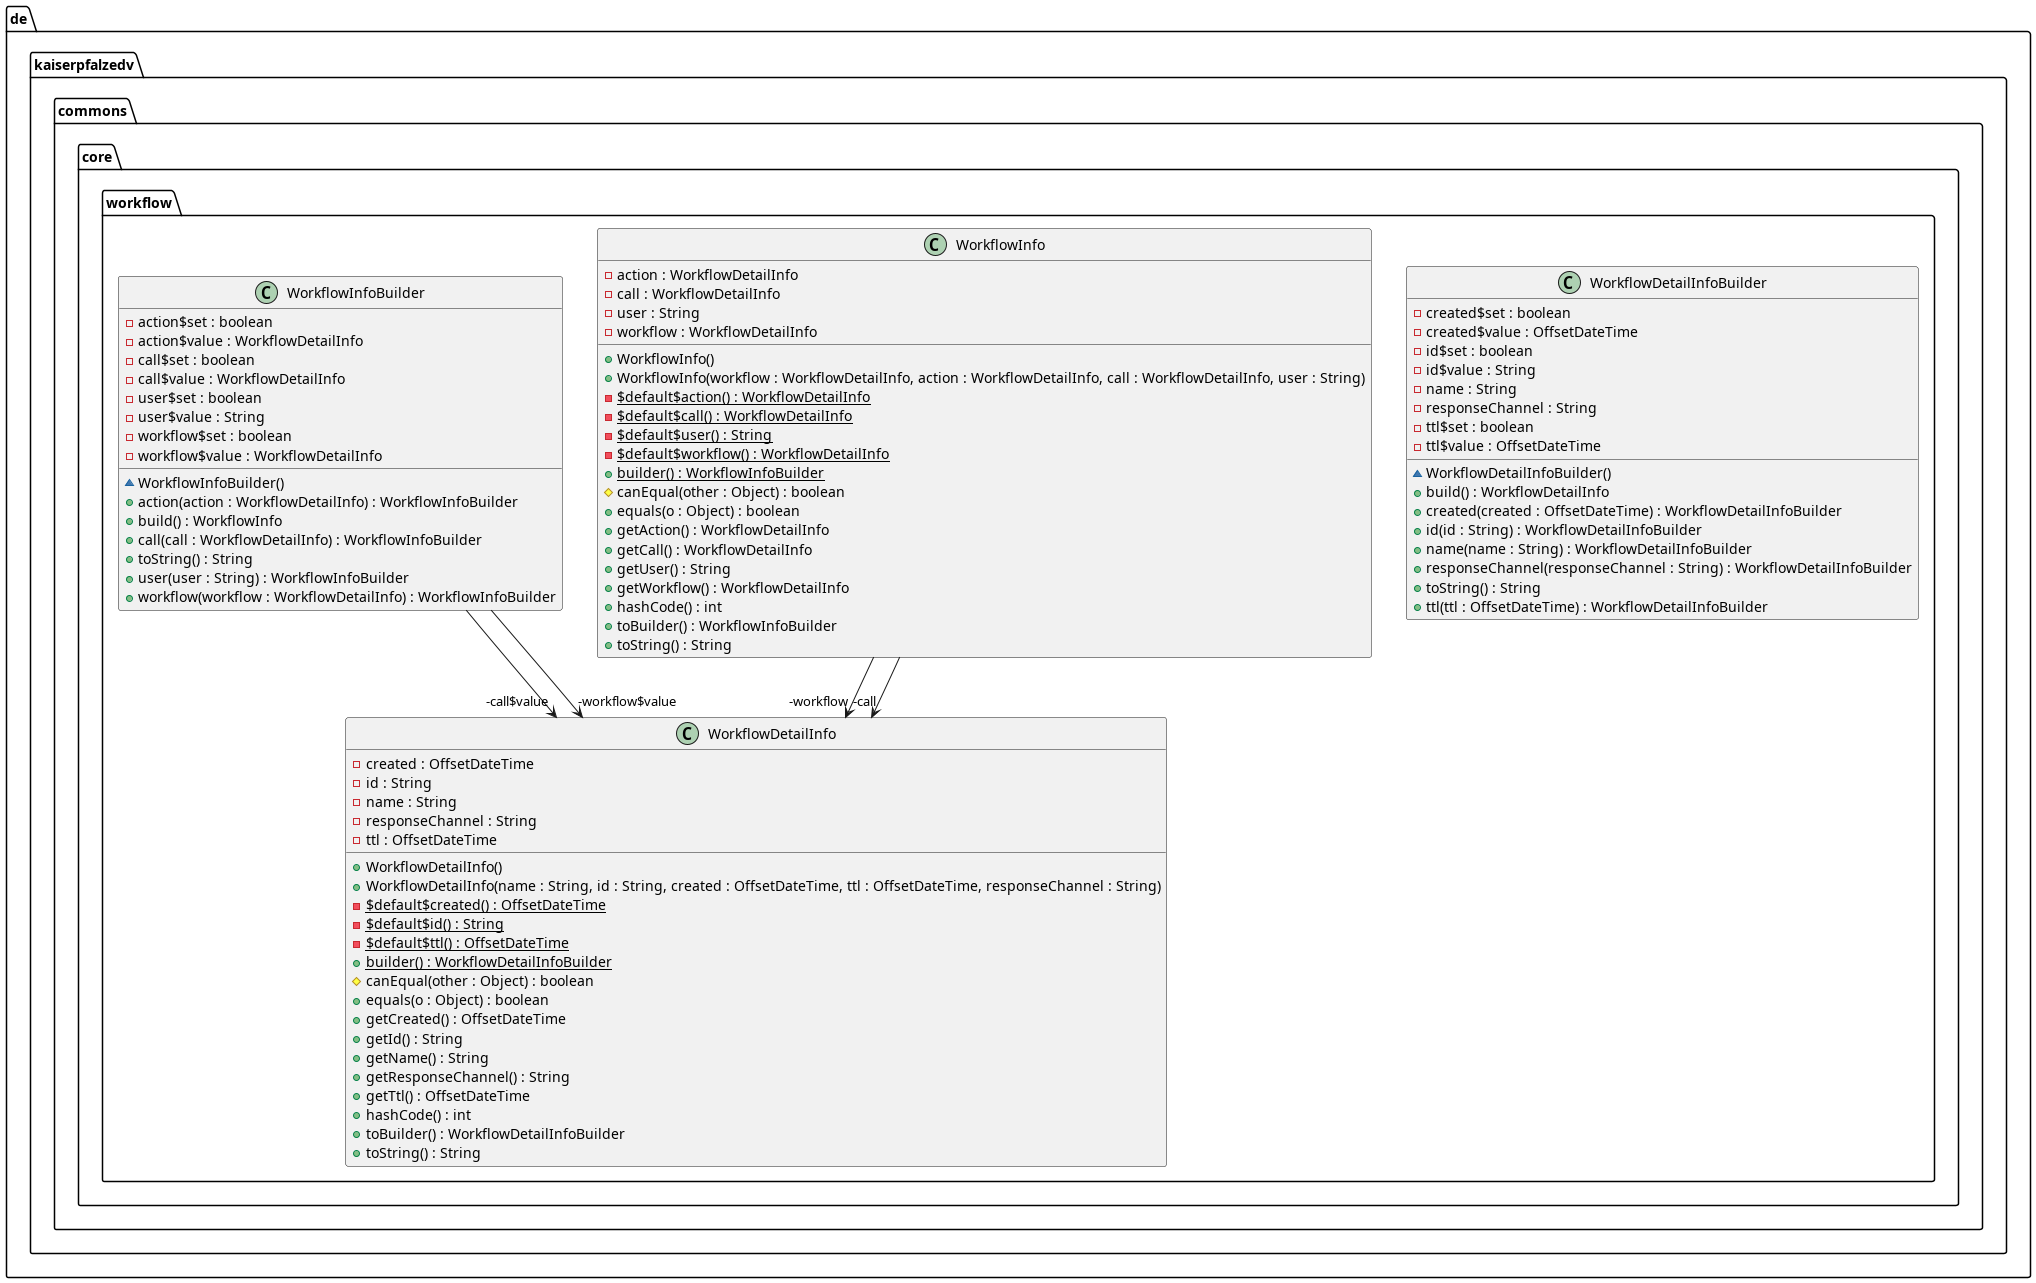

The diagram above was rendered by PlantUML. Its source (embedded in the PNG):
@startuml
package de.kaiserpfalzedv.commons.core.workflow {
  class WorkflowDetailInfo {
    - created : OffsetDateTime
    - id : String
    - name : String
    - responseChannel : String
    - ttl : OffsetDateTime
    + WorkflowDetailInfo()
    + WorkflowDetailInfo(name : String, id : String, created : OffsetDateTime, ttl : OffsetDateTime, responseChannel : String)
    - $default$created() : OffsetDateTime {static}
    - $default$id() : String {static}
    - $default$ttl() : OffsetDateTime {static}
    + builder() : WorkflowDetailInfoBuilder {static}
    # canEqual(other : Object) : boolean
    + equals(o : Object) : boolean
    + getCreated() : OffsetDateTime
    + getId() : String
    + getName() : String
    + getResponseChannel() : String
    + getTtl() : OffsetDateTime
    + hashCode() : int
    + toBuilder() : WorkflowDetailInfoBuilder
    + toString() : String
  }
  class WorkflowDetailInfoBuilder {
    - created$set : boolean
    - created$value : OffsetDateTime
    - id$set : boolean
    - id$value : String
    - name : String
    - responseChannel : String
    - ttl$set : boolean
    - ttl$value : OffsetDateTime
    ~ WorkflowDetailInfoBuilder()
    + build() : WorkflowDetailInfo
    + created(created : OffsetDateTime) : WorkflowDetailInfoBuilder
    + id(id : String) : WorkflowDetailInfoBuilder
    + name(name : String) : WorkflowDetailInfoBuilder
    + responseChannel(responseChannel : String) : WorkflowDetailInfoBuilder
    + toString() : String
    + ttl(ttl : OffsetDateTime) : WorkflowDetailInfoBuilder
  }
  class WorkflowInfo {
    - action : WorkflowDetailInfo
    - call : WorkflowDetailInfo
    - user : String
    - workflow : WorkflowDetailInfo
    + WorkflowInfo()
    + WorkflowInfo(workflow : WorkflowDetailInfo, action : WorkflowDetailInfo, call : WorkflowDetailInfo, user : String)
    - $default$action() : WorkflowDetailInfo {static}
    - $default$call() : WorkflowDetailInfo {static}
    - $default$user() : String {static}
    - $default$workflow() : WorkflowDetailInfo {static}
    + builder() : WorkflowInfoBuilder {static}
    # canEqual(other : Object) : boolean
    + equals(o : Object) : boolean
    + getAction() : WorkflowDetailInfo
    + getCall() : WorkflowDetailInfo
    + getUser() : String
    + getWorkflow() : WorkflowDetailInfo
    + hashCode() : int
    + toBuilder() : WorkflowInfoBuilder
    + toString() : String
  }
  class WorkflowInfoBuilder {
    - action$set : boolean
    - action$value : WorkflowDetailInfo
    - call$set : boolean
    - call$value : WorkflowDetailInfo
    - user$set : boolean
    - user$value : String
    - workflow$set : boolean
    - workflow$value : WorkflowDetailInfo
    ~ WorkflowInfoBuilder()
    + action(action : WorkflowDetailInfo) : WorkflowInfoBuilder
    + build() : WorkflowInfo
    + call(call : WorkflowDetailInfo) : WorkflowInfoBuilder
    + toString() : String
    + user(user : String) : WorkflowInfoBuilder
    + workflow(workflow : WorkflowDetailInfo) : WorkflowInfoBuilder
  }
}
WorkflowInfo -->  "-workflow" WorkflowDetailInfo
WorkflowInfo -->  "-call" WorkflowDetailInfo
WorkflowInfoBuilder -->  "-call$value" WorkflowDetailInfo
WorkflowInfoBuilder -->  "-workflow$value" WorkflowDetailInfo
@enduml